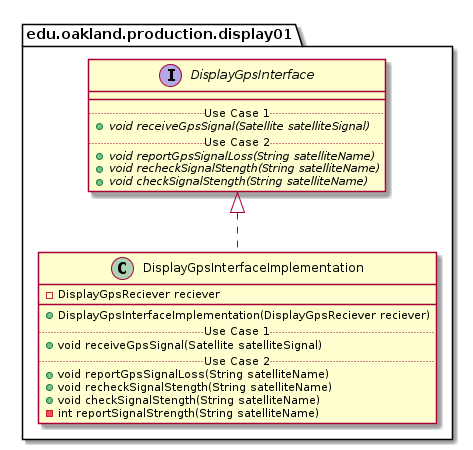

The diagram above was rendered by PlantUML. Its source (embedded in the PNG):
@startuml DisplayGpsInterfaceImplementation_DirectDependencies



package edu.oakland.production.display01 {
    class DisplayGpsInterfaceImplementation {
        - DisplayGpsReciever reciever
        __
        + DisplayGpsInterfaceImplementation(DisplayGpsReciever reciever)
        .. Use Case 1 ..
        + void receiveGpsSignal(Satellite satelliteSignal)
        .. Use Case 2 ..
        + void reportGpsSignalLoss(String satelliteName)
        + void recheckSignalStength(String satelliteName)
        + void checkSignalStength(String satelliteName)
        - int reportSignalStrength(String satelliteName)
    }
}



package edu.oakland.production.display01 {
    interface DisplayGpsInterface {
        __
        .. Use Case 1 ..
        {abstract} + void receiveGpsSignal(Satellite satelliteSignal)
        .. Use Case 2 ..
        {abstract} + void reportGpsSignalLoss(String satelliteName)
        {abstract} + void recheckSignalStength(String satelliteName)
        {abstract} + void checkSignalStength(String satelliteName)
    }
}

DisplayGpsInterfaceImplementation .up.|> DisplayGpsInterface





@enduml